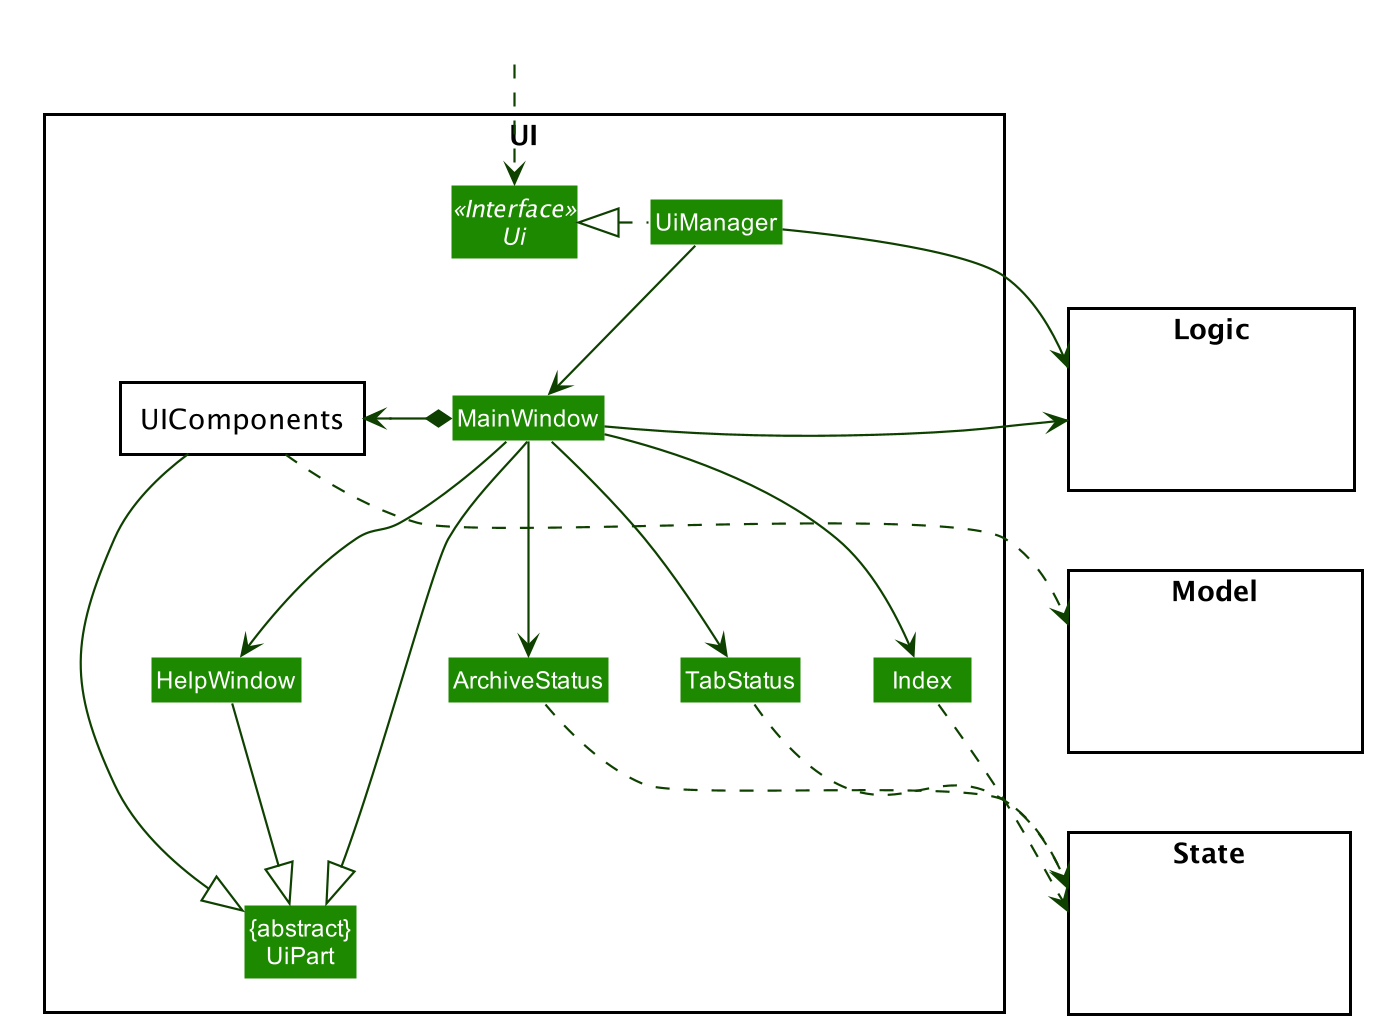

The diagram above was rendered by PlantUML. Its source (embedded in the PNG):
@startuml









skinparam BackgroundColor #FFFFFFF

skinparam Shadowing false

skinparam Class {
    FontColor #FFFFFF
    BorderThickness 1
    BorderColor #FFFFFF
    StereotypeFontColor #FFFFFF
    FontName Arial
}

skinparam Actor {
    BorderColor #000000
    Color #000000
    FontName Arial
}

skinparam Sequence {
    MessageAlign center
    BoxFontSize 15
    BoxPadding 0
    BoxFontColor #FFFFFF
    FontName Arial
}

skinparam Participant {
    FontColor #FFFFFFF
    Padding 20
}

skinparam MinClassWidth 50
skinparam ParticipantPadding 10
skinparam Shadowing false
skinparam DefaultTextAlignment center
skinparam packageStyle Rectangle

hide footbox
hide empty members
hide circle
skinparam arrowThickness 1.1
skinparam arrowColor #0E4100
skinparam classBackgroundColor #1D8900

package UI <<Rectangle>>{
Interface Ui <<Interface>>
Class "{abstract}\nUiPart" as UiPart
Class UiManager
Class MainWindow
Class HelpWindow
Class Index
Class ArchiveStatus
Class TabStatus

package UIComponents <<Rectangle>> {
}

}

package Model <<Rectangle>> {
Class HiddenModel #FFFFFF
}

package Logic <<Rectangle>> {
Class HiddenLogic #FFFFFF
}

package State <<Rectangle>> {
Class HiddenState #FFFFFF
}

Class HiddenOutside #FFFFFF
HiddenOutside ..> Ui

UiManager .left.|> Ui
UiManager -down-> MainWindow

UiManager -right-> Logic
MainWindow -right-> Logic

MainWindow -left-|> UiPart

TabStatus -[hidden]left- ArchiveStatus
ArchiveStatus -[hidden]left- Index
Index -[hidden]left- HelpWindow
HelpWindow -[hidden]left- UIComponents

MainWindow --> HelpWindow
HelpWindow --|> UiPart

MainWindow *-left-> UIComponents
UIComponents --|> UiPart

MainWindow -[hidden]-|> UiPart

MainWindow --> Index
MainWindow --> ArchiveStatus
MainWindow --> TabStatus

Index .down.> State
ArchiveStatus .down.> State
TabStatus .down.> State

UIComponents .down.> Model

@enduml